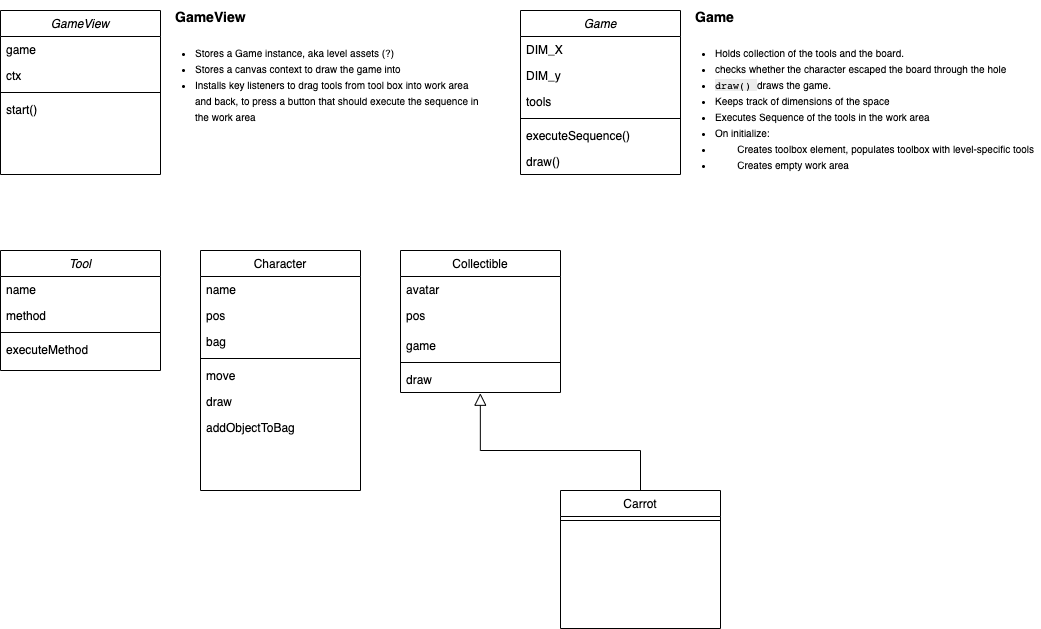

The diagram above was exported from draw.io. Its source (the exported page's mxGraphModel, read from the mxfile embedded in the PNG):
<mxGraphModel dx="733" dy="518" grid="1" gridSize="10" guides="1" tooltips="1" connect="1" arrows="1" fold="1" page="1" pageScale="1" pageWidth="1169" pageHeight="827" background="#FFFFFF" math="0" shadow="0">
  <root>
    <mxCell id="WIyWlLk6GJQsqaUBKTNV-0" />
    <mxCell id="WIyWlLk6GJQsqaUBKTNV-1" parent="WIyWlLk6GJQsqaUBKTNV-0" />
    <mxCell id="5P_gnPxYCxCoPxMpGG28-0" value="Character" style="swimlane;fontStyle=0;align=center;verticalAlign=top;childLayout=stackLayout;horizontal=1;startSize=26;horizontalStack=0;resizeParent=1;resizeLast=0;collapsible=1;marginBottom=0;rounded=0;shadow=0;strokeWidth=1;" parent="WIyWlLk6GJQsqaUBKTNV-1" vertex="1">
      <mxGeometry x="240" y="280" width="160" height="240" as="geometry">
        <mxRectangle x="550" y="140" width="160" height="26" as="alternateBounds" />
      </mxGeometry>
    </mxCell>
    <mxCell id="5P_gnPxYCxCoPxMpGG28-1" value="name" style="text;align=left;verticalAlign=top;spacingLeft=4;spacingRight=4;overflow=hidden;rotatable=0;points=[[0,0.5],[1,0.5]];portConstraint=eastwest;" parent="5P_gnPxYCxCoPxMpGG28-0" vertex="1">
      <mxGeometry y="26" width="160" height="26" as="geometry" />
    </mxCell>
    <mxCell id="5P_gnPxYCxCoPxMpGG28-2" value="pos" style="text;align=left;verticalAlign=top;spacingLeft=4;spacingRight=4;overflow=hidden;rotatable=0;points=[[0,0.5],[1,0.5]];portConstraint=eastwest;rounded=0;shadow=0;html=0;" parent="5P_gnPxYCxCoPxMpGG28-0" vertex="1">
      <mxGeometry y="52" width="160" height="26" as="geometry" />
    </mxCell>
    <mxCell id="5P_gnPxYCxCoPxMpGG28-22" value="bag" style="text;align=left;verticalAlign=top;spacingLeft=4;spacingRight=4;overflow=hidden;rotatable=0;points=[[0,0.5],[1,0.5]];portConstraint=eastwest;rounded=0;shadow=0;html=0;" parent="5P_gnPxYCxCoPxMpGG28-0" vertex="1">
      <mxGeometry y="78" width="160" height="26" as="geometry" />
    </mxCell>
    <mxCell id="5P_gnPxYCxCoPxMpGG28-3" value="" style="line;html=1;strokeWidth=1;align=left;verticalAlign=middle;spacingTop=-1;spacingLeft=3;spacingRight=3;rotatable=0;labelPosition=right;points=[];portConstraint=eastwest;" parent="5P_gnPxYCxCoPxMpGG28-0" vertex="1">
      <mxGeometry y="104" width="160" height="8" as="geometry" />
    </mxCell>
    <mxCell id="5P_gnPxYCxCoPxMpGG28-4" value="move" style="text;align=left;verticalAlign=top;spacingLeft=4;spacingRight=4;overflow=hidden;rotatable=0;points=[[0,0.5],[1,0.5]];portConstraint=eastwest;" parent="5P_gnPxYCxCoPxMpGG28-0" vertex="1">
      <mxGeometry y="112" width="160" height="26" as="geometry" />
    </mxCell>
    <mxCell id="5P_gnPxYCxCoPxMpGG28-18" value="draw" style="text;align=left;verticalAlign=top;spacingLeft=4;spacingRight=4;overflow=hidden;rotatable=0;points=[[0,0.5],[1,0.5]];portConstraint=eastwest;" parent="5P_gnPxYCxCoPxMpGG28-0" vertex="1">
      <mxGeometry y="138" width="160" height="26" as="geometry" />
    </mxCell>
    <mxCell id="5P_gnPxYCxCoPxMpGG28-21" value="addObjectToBag" style="text;align=left;verticalAlign=top;spacingLeft=4;spacingRight=4;overflow=hidden;rotatable=0;points=[[0,0.5],[1,0.5]];portConstraint=eastwest;" parent="5P_gnPxYCxCoPxMpGG28-0" vertex="1">
      <mxGeometry y="164" width="160" height="26" as="geometry" />
    </mxCell>
    <mxCell id="5P_gnPxYCxCoPxMpGG28-5" value="Tool" style="swimlane;fontStyle=2;align=center;verticalAlign=top;childLayout=stackLayout;horizontal=1;startSize=26;horizontalStack=0;resizeParent=1;resizeLast=0;collapsible=1;marginBottom=0;rounded=0;shadow=0;strokeWidth=1;" parent="WIyWlLk6GJQsqaUBKTNV-1" vertex="1">
      <mxGeometry x="40" y="280" width="160" height="120" as="geometry">
        <mxRectangle x="230" y="140" width="160" height="26" as="alternateBounds" />
      </mxGeometry>
    </mxCell>
    <mxCell id="5P_gnPxYCxCoPxMpGG28-6" value="name" style="text;align=left;verticalAlign=top;spacingLeft=4;spacingRight=4;overflow=hidden;rotatable=0;points=[[0,0.5],[1,0.5]];portConstraint=eastwest;" parent="5P_gnPxYCxCoPxMpGG28-5" vertex="1">
      <mxGeometry y="26" width="160" height="26" as="geometry" />
    </mxCell>
    <mxCell id="5P_gnPxYCxCoPxMpGG28-7" value="method" style="text;align=left;verticalAlign=top;spacingLeft=4;spacingRight=4;overflow=hidden;rotatable=0;points=[[0,0.5],[1,0.5]];portConstraint=eastwest;" parent="5P_gnPxYCxCoPxMpGG28-5" vertex="1">
      <mxGeometry y="52" width="160" height="26" as="geometry" />
    </mxCell>
    <mxCell id="5P_gnPxYCxCoPxMpGG28-8" value="" style="line;html=1;strokeWidth=1;align=left;verticalAlign=middle;spacingTop=-1;spacingLeft=3;spacingRight=3;rotatable=0;labelPosition=right;points=[];portConstraint=eastwest;" parent="5P_gnPxYCxCoPxMpGG28-5" vertex="1">
      <mxGeometry y="78" width="160" height="8" as="geometry" />
    </mxCell>
    <mxCell id="5P_gnPxYCxCoPxMpGG28-9" value="executeMethod" style="text;align=left;verticalAlign=top;spacingLeft=4;spacingRight=4;overflow=hidden;rotatable=0;points=[[0,0.5],[1,0.5]];portConstraint=eastwest;" parent="5P_gnPxYCxCoPxMpGG28-5" vertex="1">
      <mxGeometry y="86" width="160" height="26" as="geometry" />
    </mxCell>
    <mxCell id="5P_gnPxYCxCoPxMpGG28-10" value="Collectible" style="swimlane;fontStyle=0;align=center;verticalAlign=top;childLayout=stackLayout;horizontal=1;startSize=26;horizontalStack=0;resizeParent=1;resizeLast=0;collapsible=1;marginBottom=0;rounded=0;shadow=0;strokeWidth=1;" parent="WIyWlLk6GJQsqaUBKTNV-1" vertex="1">
      <mxGeometry x="440" y="280" width="160" height="142" as="geometry">
        <mxRectangle x="340" y="380" width="170" height="26" as="alternateBounds" />
      </mxGeometry>
    </mxCell>
    <mxCell id="5P_gnPxYCxCoPxMpGG28-20" value="avatar" style="text;align=left;verticalAlign=top;spacingLeft=4;spacingRight=4;overflow=hidden;rotatable=0;points=[[0,0.5],[1,0.5]];portConstraint=eastwest;" parent="5P_gnPxYCxCoPxMpGG28-10" vertex="1">
      <mxGeometry y="26" width="160" height="26" as="geometry" />
    </mxCell>
    <mxCell id="5P_gnPxYCxCoPxMpGG28-15" value="pos" style="text;align=left;verticalAlign=top;spacingLeft=4;spacingRight=4;overflow=hidden;rotatable=0;points=[[0,0.5],[1,0.5]];portConstraint=eastwest;rounded=0;shadow=0;html=0;" parent="5P_gnPxYCxCoPxMpGG28-10" vertex="1">
      <mxGeometry y="52" width="160" height="30" as="geometry" />
    </mxCell>
    <mxCell id="5P_gnPxYCxCoPxMpGG28-14" value="game" style="text;align=left;verticalAlign=top;spacingLeft=4;spacingRight=4;overflow=hidden;rotatable=0;points=[[0,0.5],[1,0.5]];portConstraint=eastwest;" parent="5P_gnPxYCxCoPxMpGG28-10" vertex="1">
      <mxGeometry y="82" width="160" height="26" as="geometry" />
    </mxCell>
    <mxCell id="5P_gnPxYCxCoPxMpGG28-12" value="" style="line;html=1;strokeWidth=1;align=left;verticalAlign=middle;spacingTop=-1;spacingLeft=3;spacingRight=3;rotatable=0;labelPosition=right;points=[];portConstraint=eastwest;" parent="5P_gnPxYCxCoPxMpGG28-10" vertex="1">
      <mxGeometry y="108" width="160" height="8" as="geometry" />
    </mxCell>
    <mxCell id="5P_gnPxYCxCoPxMpGG28-17" value="draw" style="text;align=left;verticalAlign=top;spacingLeft=4;spacingRight=4;overflow=hidden;rotatable=0;points=[[0,0.5],[1,0.5]];portConstraint=eastwest;fontStyle=0;strokeColor=none;" parent="5P_gnPxYCxCoPxMpGG28-10" vertex="1">
      <mxGeometry y="116" width="160" height="26" as="geometry" />
    </mxCell>
    <mxCell id="5P_gnPxYCxCoPxMpGG28-13" value="Carrot" style="swimlane;fontStyle=0;align=center;verticalAlign=top;childLayout=stackLayout;horizontal=1;startSize=26;horizontalStack=0;resizeParent=1;resizeLast=0;collapsible=1;marginBottom=0;rounded=0;shadow=0;strokeWidth=1;" parent="WIyWlLk6GJQsqaUBKTNV-1" vertex="1">
      <mxGeometry x="600" y="520" width="160" height="138" as="geometry">
        <mxRectangle x="130" y="380" width="160" height="26" as="alternateBounds" />
      </mxGeometry>
    </mxCell>
    <mxCell id="5P_gnPxYCxCoPxMpGG28-16" value="" style="line;html=1;strokeWidth=1;align=left;verticalAlign=middle;spacingTop=-1;spacingLeft=3;spacingRight=3;rotatable=0;labelPosition=right;points=[];portConstraint=eastwest;" parent="5P_gnPxYCxCoPxMpGG28-13" vertex="1">
      <mxGeometry y="26" width="160" height="8" as="geometry" />
    </mxCell>
    <mxCell id="5P_gnPxYCxCoPxMpGG28-19" value="" style="endArrow=block;endSize=10;endFill=0;shadow=0;strokeWidth=1;rounded=0;edgeStyle=elbowEdgeStyle;elbow=vertical;exitX=0.5;exitY=0;exitDx=0;exitDy=0;entryX=0.499;entryY=1.028;entryDx=0;entryDy=0;entryPerimeter=0;" parent="WIyWlLk6GJQsqaUBKTNV-1" source="5P_gnPxYCxCoPxMpGG28-13" edge="1" target="5P_gnPxYCxCoPxMpGG28-17">
      <mxGeometry width="160" relative="1" as="geometry">
        <mxPoint x="640" y="440" as="sourcePoint" />
        <mxPoint x="520" y="430" as="targetPoint" />
        <Array as="points">
          <mxPoint x="600" y="480" />
        </Array>
      </mxGeometry>
    </mxCell>
    <mxCell id="LOGM5GlkgmEg2SrA-eFu-0" value="Game" style="swimlane;fontStyle=2;align=center;verticalAlign=top;childLayout=stackLayout;horizontal=1;startSize=26;horizontalStack=0;resizeParent=1;resizeLast=0;collapsible=1;marginBottom=0;rounded=0;shadow=0;strokeWidth=1;" vertex="1" parent="WIyWlLk6GJQsqaUBKTNV-1">
      <mxGeometry x="560" y="40" width="160" height="164" as="geometry">
        <mxRectangle x="360" y="30" width="160" height="26" as="alternateBounds" />
      </mxGeometry>
    </mxCell>
    <mxCell id="LOGM5GlkgmEg2SrA-eFu-1" value="DIM_X" style="text;align=left;verticalAlign=top;spacingLeft=4;spacingRight=4;overflow=hidden;rotatable=0;points=[[0,0.5],[1,0.5]];portConstraint=eastwest;" vertex="1" parent="LOGM5GlkgmEg2SrA-eFu-0">
      <mxGeometry y="26" width="160" height="26" as="geometry" />
    </mxCell>
    <mxCell id="LOGM5GlkgmEg2SrA-eFu-2" value="DIM_y" style="text;align=left;verticalAlign=top;spacingLeft=4;spacingRight=4;overflow=hidden;rotatable=0;points=[[0,0.5],[1,0.5]];portConstraint=eastwest;" vertex="1" parent="LOGM5GlkgmEg2SrA-eFu-0">
      <mxGeometry y="52" width="160" height="26" as="geometry" />
    </mxCell>
    <mxCell id="LOGM5GlkgmEg2SrA-eFu-6" value="tools" style="text;align=left;verticalAlign=top;spacingLeft=4;spacingRight=4;overflow=hidden;rotatable=0;points=[[0,0.5],[1,0.5]];portConstraint=eastwest;" vertex="1" parent="LOGM5GlkgmEg2SrA-eFu-0">
      <mxGeometry y="78" width="160" height="26" as="geometry" />
    </mxCell>
    <mxCell id="LOGM5GlkgmEg2SrA-eFu-3" value="" style="line;html=1;strokeWidth=1;align=left;verticalAlign=middle;spacingTop=-1;spacingLeft=3;spacingRight=3;rotatable=0;labelPosition=right;points=[];portConstraint=eastwest;" vertex="1" parent="LOGM5GlkgmEg2SrA-eFu-0">
      <mxGeometry y="104" width="160" height="8" as="geometry" />
    </mxCell>
    <mxCell id="LOGM5GlkgmEg2SrA-eFu-4" value="executeSequence()" style="text;align=left;verticalAlign=top;spacingLeft=4;spacingRight=4;overflow=hidden;rotatable=0;points=[[0,0.5],[1,0.5]];portConstraint=eastwest;" vertex="1" parent="LOGM5GlkgmEg2SrA-eFu-0">
      <mxGeometry y="112" width="160" height="26" as="geometry" />
    </mxCell>
    <mxCell id="LOGM5GlkgmEg2SrA-eFu-7" value="draw()" style="text;align=left;verticalAlign=top;spacingLeft=4;spacingRight=4;overflow=hidden;rotatable=0;points=[[0,0.5],[1,0.5]];portConstraint=eastwest;" vertex="1" parent="LOGM5GlkgmEg2SrA-eFu-0">
      <mxGeometry y="138" width="160" height="26" as="geometry" />
    </mxCell>
    <mxCell id="LOGM5GlkgmEg2SrA-eFu-5" value="&lt;h1 style=&quot;font-size: 14px&quot;&gt;&lt;font style=&quot;font-size: 14px&quot;&gt;Game&lt;/font&gt;&lt;/h1&gt;&lt;ul style=&quot;margin: 20px auto 40px ; padding: 0px 0px 0px 20px ; border: 0px ; outline: 0px ; font-stretch: inherit ; line-height: 1.6 ; vertical-align: baseline ; list-style-position: outside ; list-style-image: none ; max-width: 700px ; font-size: 10px&quot;&gt;&lt;li style=&quot;background-color: rgb(255 , 255 , 255)&quot;&gt;&lt;span style=&quot;font-size: 10px ; color: inherit ; font-family: inherit ; font-style: inherit ; background-color: rgb(255 , 255 , 255)&quot;&gt;Holds collection of the tools and the board.&lt;/span&gt;&lt;/li&gt;&lt;li style=&quot;background-color: rgb(255 , 255 , 255)&quot;&gt;checks whether the character escaped the board through the hole&lt;/li&gt;&lt;li&gt;&lt;span style=&quot;font-size: 10px ; color: inherit ; font-style: inherit ; background-color: rgba(0 , 0 , 0 , 0.075)&quot;&gt;&lt;font face=&quot;inconsolata, monospace&quot;&gt;draw()&amp;nbsp;&lt;/font&gt;&lt;/span&gt;&lt;span style=&quot;background-color: rgb(255 , 255 , 255) ; font-size: 10px ; color: inherit ; font-family: inherit ; font-style: inherit&quot;&gt;draws the game.&lt;/span&gt;&lt;/li&gt;&lt;li style=&quot;background-color: rgb(255 , 255 , 255)&quot;&gt;&lt;span style=&quot;font-size: 10px ; color: inherit ; font-family: inherit ; font-style: inherit ; background-color: rgb(255 , 255 , 255)&quot;&gt;Keeps track of dimensions of the space&lt;/span&gt;&lt;/li&gt;&lt;li style=&quot;background-color: rgb(255 , 255 , 255)&quot;&gt;&lt;span style=&quot;font-size: 10px ; color: inherit ; font-family: inherit ; font-style: inherit ; background-color: rgb(255 , 255 , 255)&quot;&gt;Executes Sequence of the tools in the work area&lt;/span&gt;&lt;/li&gt;&lt;li style=&quot;background-color: rgb(255 , 255 , 255)&quot;&gt;&lt;span style=&quot;font-size: 10px ; color: inherit ; font-family: inherit ; font-style: inherit ; background-color: rgb(255 , 255 , 255)&quot;&gt;On initialize:&lt;/span&gt;&lt;/li&gt;&lt;li style=&quot;background-color: rgb(255 , 255 , 255)&quot;&gt;&lt;span style=&quot;font-size: 10px ; color: inherit ; font-family: inherit ; font-style: inherit ; background-color: rgb(255 , 255 , 255)&quot;&gt;&lt;span style=&quot;white-space: pre&quot;&gt;&#09;&lt;/span&gt;Creates toolbox element, populates toolbox with level-specific tools&lt;br&gt;&lt;/span&gt;&lt;/li&gt;&lt;li style=&quot;background-color: rgb(255 , 255 , 255)&quot;&gt;&lt;span style=&quot;font-size: 10px ; color: inherit ; font-family: inherit ; font-style: inherit ; background-color: rgb(255 , 255 , 255)&quot;&gt;&lt;span style=&quot;white-space: pre&quot;&gt;&#09;&lt;/span&gt;Creates empty work area&lt;br&gt;&lt;/span&gt;&lt;/li&gt;&lt;/ul&gt;" style="text;html=1;strokeColor=none;fillColor=none;spacing=5;spacingTop=-20;whiteSpace=wrap;overflow=hidden;rounded=0;" vertex="1" parent="WIyWlLk6GJQsqaUBKTNV-1">
      <mxGeometry x="730" y="40" width="350" height="190" as="geometry" />
    </mxCell>
    <mxCell id="LOGM5GlkgmEg2SrA-eFu-8" value="GameView" style="swimlane;fontStyle=2;align=center;verticalAlign=top;childLayout=stackLayout;horizontal=1;startSize=26;horizontalStack=0;resizeParent=1;resizeLast=0;collapsible=1;marginBottom=0;rounded=0;shadow=0;strokeWidth=1;" vertex="1" parent="WIyWlLk6GJQsqaUBKTNV-1">
      <mxGeometry x="40" y="40" width="160" height="164" as="geometry">
        <mxRectangle x="360" y="30" width="160" height="26" as="alternateBounds" />
      </mxGeometry>
    </mxCell>
    <mxCell id="LOGM5GlkgmEg2SrA-eFu-9" value="game" style="text;align=left;verticalAlign=top;spacingLeft=4;spacingRight=4;overflow=hidden;rotatable=0;points=[[0,0.5],[1,0.5]];portConstraint=eastwest;" vertex="1" parent="LOGM5GlkgmEg2SrA-eFu-8">
      <mxGeometry y="26" width="160" height="26" as="geometry" />
    </mxCell>
    <mxCell id="LOGM5GlkgmEg2SrA-eFu-11" value="ctx" style="text;align=left;verticalAlign=top;spacingLeft=4;spacingRight=4;overflow=hidden;rotatable=0;points=[[0,0.5],[1,0.5]];portConstraint=eastwest;" vertex="1" parent="LOGM5GlkgmEg2SrA-eFu-8">
      <mxGeometry y="52" width="160" height="26" as="geometry" />
    </mxCell>
    <mxCell id="LOGM5GlkgmEg2SrA-eFu-12" value="" style="line;html=1;strokeWidth=1;align=left;verticalAlign=middle;spacingTop=-1;spacingLeft=3;spacingRight=3;rotatable=0;labelPosition=right;points=[];portConstraint=eastwest;" vertex="1" parent="LOGM5GlkgmEg2SrA-eFu-8">
      <mxGeometry y="78" width="160" height="8" as="geometry" />
    </mxCell>
    <mxCell id="LOGM5GlkgmEg2SrA-eFu-13" value="start()" style="text;align=left;verticalAlign=top;spacingLeft=4;spacingRight=4;overflow=hidden;rotatable=0;points=[[0,0.5],[1,0.5]];portConstraint=eastwest;" vertex="1" parent="LOGM5GlkgmEg2SrA-eFu-8">
      <mxGeometry y="86" width="160" height="26" as="geometry" />
    </mxCell>
    <mxCell id="LOGM5GlkgmEg2SrA-eFu-15" value="&lt;h1 style=&quot;font-size: 14px&quot;&gt;&lt;font style=&quot;font-size: 14px&quot;&gt;GameView&lt;/font&gt;&lt;/h1&gt;&lt;ul style=&quot;margin: 20px auto 40px ; padding: 0px 0px 0px 20px ; border: 0px ; outline: 0px ; font-stretch: inherit ; line-height: 1.6 ; vertical-align: baseline ; list-style-position: outside ; list-style-image: none ; max-width: 700px ; font-size: 10px&quot;&gt;&lt;li style=&quot;background-color: rgb(255 , 255 , 255)&quot;&gt;&lt;span style=&quot;font-size: 10px ; color: inherit ; font-family: inherit ; font-style: inherit ; background-color: rgb(255 , 255 , 255)&quot;&gt;Stores a Game instance, aka level assets (?)&lt;/span&gt;&lt;/li&gt;&lt;li style=&quot;background-color: rgb(255 , 255 , 255)&quot;&gt;Stores a canvas context to draw the game into&lt;/li&gt;&lt;li style=&quot;background-color: rgb(255 , 255 , 255)&quot;&gt;Installs key listeners to drag tools from tool box into work area and back, to press a button that should execute the sequence in the work area&lt;/li&gt;&lt;/ul&gt;" style="text;html=1;strokeColor=none;fillColor=none;spacing=5;spacingTop=-20;whiteSpace=wrap;overflow=hidden;rounded=0;" vertex="1" parent="WIyWlLk6GJQsqaUBKTNV-1">
      <mxGeometry x="210" y="40" width="320" height="180" as="geometry" />
    </mxCell>
  </root>
</mxGraphModel>